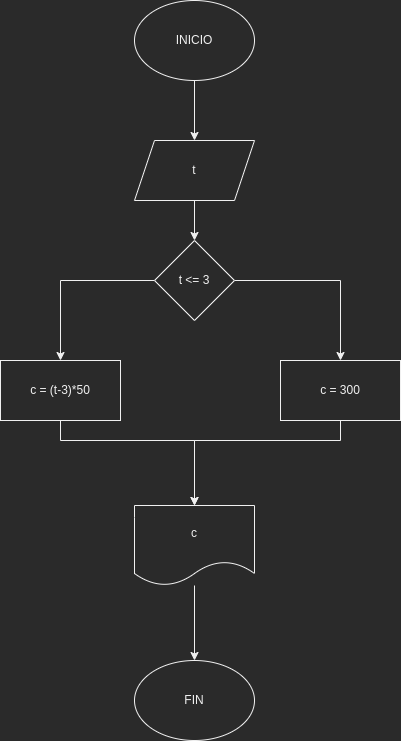

The diagram above was exported from draw.io. Its source (the exported page's mxGraphModel, read from the mxfile embedded in the PNG):
<mxGraphModel dx="1421" dy="904" grid="1" gridSize="10" guides="1" tooltips="1" connect="1" arrows="1" fold="1" page="1" pageScale="1" pageWidth="827" pageHeight="1169" math="0" shadow="0">
  <root>
    <mxCell id="0" />
    <mxCell id="1" parent="0" />
    <mxCell id="OujvAQJn-8Sw0P1ik28--3" style="edgeStyle=orthogonalEdgeStyle;rounded=0;orthogonalLoop=1;jettySize=auto;html=1;entryX=0.5;entryY=0;entryDx=0;entryDy=0;" edge="1" parent="1" source="OujvAQJn-8Sw0P1ik28--1" target="OujvAQJn-8Sw0P1ik28--2">
      <mxGeometry relative="1" as="geometry" />
    </mxCell>
    <mxCell id="OujvAQJn-8Sw0P1ik28--1" value="INICIO" style="ellipse;whiteSpace=wrap;html=1;" vertex="1" parent="1">
      <mxGeometry x="354" y="40" width="120" height="80" as="geometry" />
    </mxCell>
    <mxCell id="OujvAQJn-8Sw0P1ik28--5" value="" style="edgeStyle=orthogonalEdgeStyle;rounded=0;orthogonalLoop=1;jettySize=auto;html=1;" edge="1" parent="1" source="OujvAQJn-8Sw0P1ik28--2" target="OujvAQJn-8Sw0P1ik28--4">
      <mxGeometry relative="1" as="geometry" />
    </mxCell>
    <mxCell id="OujvAQJn-8Sw0P1ik28--2" value="t" style="shape=parallelogram;perimeter=parallelogramPerimeter;whiteSpace=wrap;html=1;fixedSize=1;" vertex="1" parent="1">
      <mxGeometry x="354" y="180" width="120" height="60" as="geometry" />
    </mxCell>
    <mxCell id="OujvAQJn-8Sw0P1ik28--7" value="" style="edgeStyle=orthogonalEdgeStyle;rounded=0;orthogonalLoop=1;jettySize=auto;html=1;" edge="1" parent="1" source="OujvAQJn-8Sw0P1ik28--4" target="OujvAQJn-8Sw0P1ik28--6">
      <mxGeometry relative="1" as="geometry" />
    </mxCell>
    <mxCell id="OujvAQJn-8Sw0P1ik28--9" value="" style="edgeStyle=orthogonalEdgeStyle;rounded=0;orthogonalLoop=1;jettySize=auto;html=1;" edge="1" parent="1" source="OujvAQJn-8Sw0P1ik28--4" target="OujvAQJn-8Sw0P1ik28--8">
      <mxGeometry relative="1" as="geometry" />
    </mxCell>
    <mxCell id="OujvAQJn-8Sw0P1ik28--4" value="t &amp;lt;= 3" style="rhombus;whiteSpace=wrap;html=1;" vertex="1" parent="1">
      <mxGeometry x="374" y="280" width="80" height="80" as="geometry" />
    </mxCell>
    <mxCell id="OujvAQJn-8Sw0P1ik28--12" style="edgeStyle=orthogonalEdgeStyle;rounded=0;orthogonalLoop=1;jettySize=auto;html=1;" edge="1" parent="1" source="OujvAQJn-8Sw0P1ik28--6" target="OujvAQJn-8Sw0P1ik28--10">
      <mxGeometry relative="1" as="geometry">
        <Array as="points">
          <mxPoint x="560" y="480" />
          <mxPoint x="414" y="480" />
        </Array>
      </mxGeometry>
    </mxCell>
    <mxCell id="OujvAQJn-8Sw0P1ik28--6" value="c = 300" style="whiteSpace=wrap;html=1;" vertex="1" parent="1">
      <mxGeometry x="500" y="400" width="120" height="60" as="geometry" />
    </mxCell>
    <mxCell id="OujvAQJn-8Sw0P1ik28--11" style="edgeStyle=orthogonalEdgeStyle;rounded=0;orthogonalLoop=1;jettySize=auto;html=1;entryX=0.5;entryY=0;entryDx=0;entryDy=0;" edge="1" parent="1" source="OujvAQJn-8Sw0P1ik28--8" target="OujvAQJn-8Sw0P1ik28--10">
      <mxGeometry relative="1" as="geometry">
        <Array as="points">
          <mxPoint x="280" y="480" />
          <mxPoint x="414" y="480" />
        </Array>
      </mxGeometry>
    </mxCell>
    <mxCell id="OujvAQJn-8Sw0P1ik28--8" value="c = (t-3)*50" style="whiteSpace=wrap;html=1;" vertex="1" parent="1">
      <mxGeometry x="220" y="400" width="120" height="60" as="geometry" />
    </mxCell>
    <mxCell id="OujvAQJn-8Sw0P1ik28--14" value="" style="edgeStyle=orthogonalEdgeStyle;rounded=0;orthogonalLoop=1;jettySize=auto;html=1;" edge="1" parent="1" source="OujvAQJn-8Sw0P1ik28--10" target="OujvAQJn-8Sw0P1ik28--13">
      <mxGeometry relative="1" as="geometry" />
    </mxCell>
    <mxCell id="OujvAQJn-8Sw0P1ik28--10" value="c" style="shape=document;whiteSpace=wrap;html=1;boundedLbl=1;" vertex="1" parent="1">
      <mxGeometry x="354" y="545" width="120" height="80" as="geometry" />
    </mxCell>
    <mxCell id="OujvAQJn-8Sw0P1ik28--13" value="FIN" style="ellipse;whiteSpace=wrap;html=1;" vertex="1" parent="1">
      <mxGeometry x="354" y="700" width="120" height="80" as="geometry" />
    </mxCell>
  </root>
</mxGraphModel>